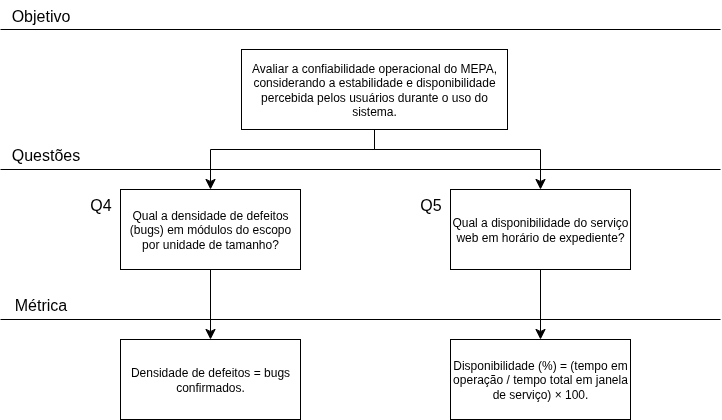

The diagram above was exported from draw.io. Its source (the exported page's mxGraphModel, read from the mxfile embedded in the PNG):
<mxGraphModel dx="757" dy="851" grid="1" gridSize="10" guides="1" tooltips="1" connect="1" arrows="1" fold="1" page="1" pageScale="1" pageWidth="827" pageHeight="1169" math="0" shadow="0">
  <root>
    <mxCell id="0" />
    <mxCell id="1" parent="0" />
    <mxCell id="SBdHO0KpGXNaH8D8aS7O-1" value="" style="endArrow=none;html=1;rounded=0;fontSize=12;startSize=8;endSize=8;curved=1;" edge="1" parent="1">
      <mxGeometry width="50" height="50" relative="1" as="geometry">
        <mxPoint x="40" y="160" as="sourcePoint" />
        <mxPoint x="760" y="160" as="targetPoint" />
      </mxGeometry>
    </mxCell>
    <mxCell id="SBdHO0KpGXNaH8D8aS7O-2" value="&lt;div&gt;Avaliar a confiabilidade operacional do MEPA, considerando a estabilidade e disponibilidade percebida pelos usuários durante o uso do sistema.&lt;/div&gt;" style="rounded=0;whiteSpace=wrap;html=1;" vertex="1" parent="1">
      <mxGeometry x="281" y="180" width="266" height="80" as="geometry" />
    </mxCell>
    <mxCell id="SBdHO0KpGXNaH8D8aS7O-3" value="Objetivo" style="text;html=1;align=center;verticalAlign=middle;resizable=0;points=[];autosize=1;strokeColor=none;fillColor=none;fontSize=16;" vertex="1" parent="1">
      <mxGeometry x="40" y="131" width="80" height="30" as="geometry" />
    </mxCell>
    <mxCell id="SBdHO0KpGXNaH8D8aS7O-4" value="" style="endArrow=none;html=1;rounded=0;fontSize=12;startSize=8;endSize=8;curved=1;" edge="1" parent="1">
      <mxGeometry width="50" height="50" relative="1" as="geometry">
        <mxPoint x="40" y="300" as="sourcePoint" />
        <mxPoint x="760" y="300" as="targetPoint" />
      </mxGeometry>
    </mxCell>
    <mxCell id="SBdHO0KpGXNaH8D8aS7O-5" value="Qual a densidade de defeitos (bugs) em módulos do escopo por unidade de tamanho?" style="rounded=0;whiteSpace=wrap;html=1;" vertex="1" parent="1">
      <mxGeometry x="160" y="320" width="180" height="80" as="geometry" />
    </mxCell>
    <mxCell id="SBdHO0KpGXNaH8D8aS7O-6" value="&lt;div&gt;Qual a disponibilidade do serviço web em horário de expediente?&lt;/div&gt;" style="rounded=0;whiteSpace=wrap;html=1;" vertex="1" parent="1">
      <mxGeometry x="490" y="320" width="180" height="80" as="geometry" />
    </mxCell>
    <mxCell id="SBdHO0KpGXNaH8D8aS7O-10" value="Questões" style="text;html=1;align=center;verticalAlign=middle;resizable=0;points=[];autosize=1;strokeColor=none;fillColor=none;fontSize=16;" vertex="1" parent="1">
      <mxGeometry x="40" y="270" width="90" height="30" as="geometry" />
    </mxCell>
    <mxCell id="SBdHO0KpGXNaH8D8aS7O-16" value="" style="shape=partialRectangle;whiteSpace=wrap;html=1;top=0;left=0;fillColor=none;" vertex="1" parent="1">
      <mxGeometry x="250" y="260" width="164" height="20" as="geometry" />
    </mxCell>
    <mxCell id="SBdHO0KpGXNaH8D8aS7O-18" value="" style="shape=partialRectangle;whiteSpace=wrap;html=1;top=0;left=0;fillColor=none;direction=south;" vertex="1" parent="1">
      <mxGeometry x="414" y="260" width="166" height="20" as="geometry" />
    </mxCell>
    <mxCell id="SBdHO0KpGXNaH8D8aS7O-21" value="" style="endArrow=classic;html=1;rounded=0;fontSize=12;startSize=8;endSize=8;curved=1;exitX=0;exitY=1;exitDx=0;exitDy=0;entryX=0.5;entryY=0;entryDx=0;entryDy=0;" edge="1" parent="1" source="SBdHO0KpGXNaH8D8aS7O-16" target="SBdHO0KpGXNaH8D8aS7O-5">
      <mxGeometry width="50" height="50" relative="1" as="geometry">
        <mxPoint x="410" y="440" as="sourcePoint" />
        <mxPoint x="460" y="390" as="targetPoint" />
      </mxGeometry>
    </mxCell>
    <mxCell id="SBdHO0KpGXNaH8D8aS7O-22" value="" style="endArrow=classic;html=1;rounded=0;fontSize=12;startSize=8;endSize=8;curved=1;exitX=1;exitY=0;exitDx=0;exitDy=0;entryX=0.5;entryY=0;entryDx=0;entryDy=0;" edge="1" parent="1" source="SBdHO0KpGXNaH8D8aS7O-18" target="SBdHO0KpGXNaH8D8aS7O-6">
      <mxGeometry width="50" height="50" relative="1" as="geometry">
        <mxPoint x="410" y="440" as="sourcePoint" />
        <mxPoint x="460" y="390" as="targetPoint" />
      </mxGeometry>
    </mxCell>
    <mxCell id="SBdHO0KpGXNaH8D8aS7O-23" value="" style="endArrow=none;html=1;rounded=0;fontSize=12;startSize=8;endSize=8;curved=1;" edge="1" parent="1">
      <mxGeometry width="50" height="50" relative="1" as="geometry">
        <mxPoint x="40" y="450" as="sourcePoint" />
        <mxPoint x="760" y="450" as="targetPoint" />
      </mxGeometry>
    </mxCell>
    <mxCell id="SBdHO0KpGXNaH8D8aS7O-24" value="Métrica" style="text;html=1;align=center;verticalAlign=middle;resizable=0;points=[];autosize=1;strokeColor=none;fillColor=none;fontSize=16;" vertex="1" parent="1">
      <mxGeometry x="40" y="420" width="80" height="30" as="geometry" />
    </mxCell>
    <mxCell id="SBdHO0KpGXNaH8D8aS7O-28" value="" style="endArrow=classic;html=1;rounded=0;fontSize=12;startSize=8;endSize=8;curved=1;exitX=0.5;exitY=1;exitDx=0;exitDy=0;entryX=0.5;entryY=0;entryDx=0;entryDy=0;" edge="1" parent="1" source="SBdHO0KpGXNaH8D8aS7O-5" target="SBdHO0KpGXNaH8D8aS7O-29">
      <mxGeometry width="50" height="50" relative="1" as="geometry">
        <mxPoint x="410" y="440" as="sourcePoint" />
        <mxPoint x="210" y="430" as="targetPoint" />
      </mxGeometry>
    </mxCell>
    <mxCell id="SBdHO0KpGXNaH8D8aS7O-29" value="Densidade de defeitos = bugs confirmados." style="rounded=0;whiteSpace=wrap;html=1;" vertex="1" parent="1">
      <mxGeometry x="160" y="470" width="180" height="80" as="geometry" />
    </mxCell>
    <mxCell id="SBdHO0KpGXNaH8D8aS7O-32" value="Disponibilidade (%) = (tempo em operação / tempo total em janela de serviço) × 100." style="rounded=0;whiteSpace=wrap;html=1;" vertex="1" parent="1">
      <mxGeometry x="490" y="470" width="180" height="80" as="geometry" />
    </mxCell>
    <mxCell id="SBdHO0KpGXNaH8D8aS7O-34" value="" style="endArrow=classic;html=1;rounded=0;fontSize=12;startSize=8;endSize=8;curved=1;exitX=0.5;exitY=1;exitDx=0;exitDy=0;entryX=0.5;entryY=0;entryDx=0;entryDy=0;" edge="1" parent="1" source="SBdHO0KpGXNaH8D8aS7O-6" target="SBdHO0KpGXNaH8D8aS7O-32">
      <mxGeometry width="50" height="50" relative="1" as="geometry">
        <mxPoint x="480" y="430" as="sourcePoint" />
        <mxPoint x="530" y="380" as="targetPoint" />
      </mxGeometry>
    </mxCell>
    <mxCell id="SBdHO0KpGXNaH8D8aS7O-35" value="Q4" style="text;html=1;align=center;verticalAlign=middle;resizable=0;points=[];autosize=1;strokeColor=none;fillColor=none;fontSize=16;" vertex="1" parent="1">
      <mxGeometry x="120" y="320" width="40" height="30" as="geometry" />
    </mxCell>
    <mxCell id="SBdHO0KpGXNaH8D8aS7O-37" value="Q5" style="text;html=1;align=center;verticalAlign=middle;resizable=0;points=[];autosize=1;strokeColor=none;fillColor=none;fontSize=16;" vertex="1" parent="1">
      <mxGeometry x="450" y="320" width="40" height="30" as="geometry" />
    </mxCell>
  </root>
</mxGraphModel>